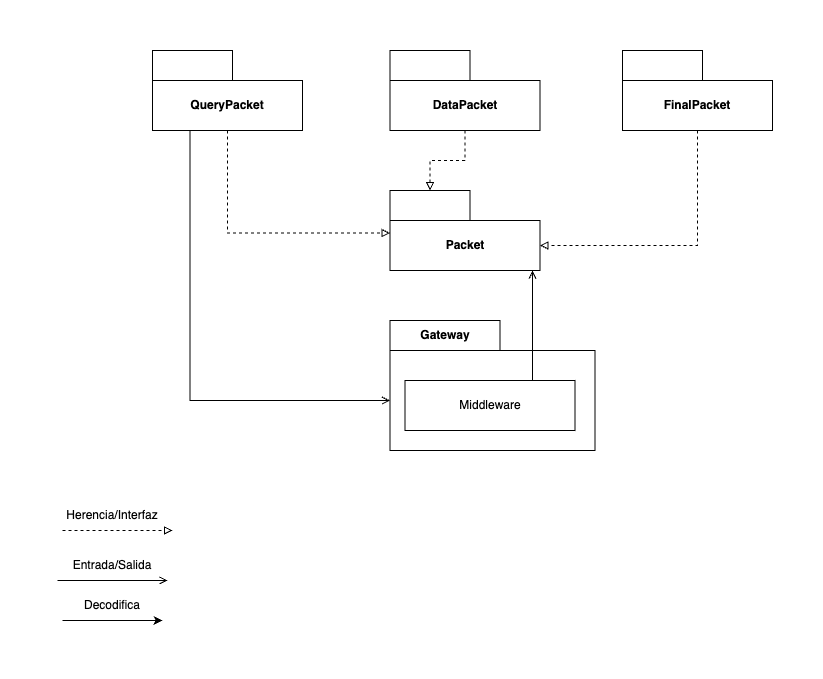

The diagram above was exported from draw.io. Its source (the exported page's mxGraphModel, read from the mxfile embedded in the PNG):
<mxGraphModel dx="2128" dy="765" grid="1" gridSize="10" guides="1" tooltips="1" connect="1" arrows="1" fold="1" page="1" pageScale="1" pageWidth="827" pageHeight="1169" math="0" shadow="0">
  <root>
    <mxCell id="0" />
    <mxCell id="1" parent="0" />
    <mxCell id="2" value="Gateway" style="shape=folder;fontStyle=1;tabWidth=110;tabHeight=30;tabPosition=left;html=1;boundedLbl=1;labelInHeader=1;container=1;collapsible=0;recursiveResize=0;whiteSpace=wrap;" vertex="1" parent="1">
      <mxGeometry x="-467.5" y="430" width="205" height="130" as="geometry" />
    </mxCell>
    <mxCell id="3" value="Middleware" style="html=1;whiteSpace=wrap;" vertex="1" parent="2">
      <mxGeometry width="170" height="50" relative="1" as="geometry">
        <mxPoint x="15" y="60" as="offset" />
      </mxGeometry>
    </mxCell>
    <mxCell id="4" value="DataPacket" style="shape=folder;fontStyle=1;tabWidth=80;tabHeight=30;tabPosition=left;html=1;boundedLbl=1;whiteSpace=wrap;" vertex="1" parent="1">
      <mxGeometry x="-467.5" y="160" width="150" height="80" as="geometry" />
    </mxCell>
    <mxCell id="5" value="QueryPacket" style="shape=folder;fontStyle=1;tabWidth=80;tabHeight=30;tabPosition=left;html=1;boundedLbl=1;whiteSpace=wrap;" vertex="1" parent="1">
      <mxGeometry x="-705" y="160" width="150" height="80" as="geometry" />
    </mxCell>
    <mxCell id="6" style="edgeStyle=orthogonalEdgeStyle;rounded=0;orthogonalLoop=1;jettySize=auto;html=1;exitX=0.5;exitY=1;exitDx=0;exitDy=0;exitPerimeter=0;entryX=0;entryY=0;entryDx=0;entryDy=42.5;entryPerimeter=0;endArrow=block;endFill=0;dashed=1;" edge="1" source="5" target="7" parent="1">
      <mxGeometry relative="1" as="geometry" />
    </mxCell>
    <mxCell id="7" value="Packet" style="shape=folder;fontStyle=1;tabWidth=80;tabHeight=30;tabPosition=left;html=1;boundedLbl=1;whiteSpace=wrap;" vertex="1" parent="1">
      <mxGeometry x="-467.5" y="300" width="150" height="80" as="geometry" />
    </mxCell>
    <mxCell id="8" value="FinalPacket" style="shape=folder;fontStyle=1;tabWidth=80;tabHeight=30;tabPosition=left;html=1;boundedLbl=1;whiteSpace=wrap;" vertex="1" parent="1">
      <mxGeometry x="-235" y="160" width="150" height="80" as="geometry" />
    </mxCell>
    <mxCell id="9" style="edgeStyle=orthogonalEdgeStyle;rounded=0;orthogonalLoop=1;jettySize=auto;html=1;exitX=0.5;exitY=1;exitDx=0;exitDy=0;exitPerimeter=0;entryX=0;entryY=0;entryDx=40;entryDy=0;entryPerimeter=0;endArrow=block;endFill=0;dashed=1;" edge="1" source="4" target="7" parent="1">
      <mxGeometry relative="1" as="geometry" />
    </mxCell>
    <mxCell id="10" style="edgeStyle=orthogonalEdgeStyle;rounded=0;orthogonalLoop=1;jettySize=auto;html=1;exitX=0.5;exitY=1;exitDx=0;exitDy=0;exitPerimeter=0;entryX=0;entryY=0;entryDx=150;entryDy=55;entryPerimeter=0;endArrow=block;endFill=0;dashed=1;" edge="1" source="8" target="7" parent="1">
      <mxGeometry relative="1" as="geometry" />
    </mxCell>
    <mxCell id="11" style="edgeStyle=orthogonalEdgeStyle;rounded=0;orthogonalLoop=1;jettySize=auto;html=1;exitX=0.75;exitY=0;exitDx=0;exitDy=0;endArrow=open;endFill=0;" edge="1" source="3" parent="1">
      <mxGeometry relative="1" as="geometry">
        <mxPoint x="-325" y="380" as="targetPoint" />
        <Array as="points">
          <mxPoint x="-325" y="380" />
        </Array>
      </mxGeometry>
    </mxCell>
    <mxCell id="12" style="edgeStyle=orthogonalEdgeStyle;rounded=0;orthogonalLoop=1;jettySize=auto;html=1;exitX=0.25;exitY=1;exitDx=0;exitDy=0;exitPerimeter=0;entryX=0;entryY=0;entryDx=0;entryDy=80;entryPerimeter=0;endArrow=open;endFill=0;" edge="1" source="5" target="2" parent="1">
      <mxGeometry relative="1" as="geometry" />
    </mxCell>
    <mxCell id="13" value="" style="endArrow=block;html=1;rounded=0;endFill=0;dashed=1;" edge="1" parent="1">
      <mxGeometry width="50" height="50" relative="1" as="geometry">
        <mxPoint x="-795" y="640" as="sourcePoint" />
        <mxPoint x="-685" y="640" as="targetPoint" />
      </mxGeometry>
    </mxCell>
    <mxCell id="14" value="Herencia/Interfaz" style="text;html=1;align=center;verticalAlign=middle;whiteSpace=wrap;rounded=0;" vertex="1" parent="1">
      <mxGeometry x="-775" y="610" width="60" height="30" as="geometry" />
    </mxCell>
    <mxCell id="15" value="" style="endArrow=open;html=1;rounded=0;endFill=0;" edge="1" parent="1">
      <mxGeometry width="50" height="50" relative="1" as="geometry">
        <mxPoint x="-800" y="690" as="sourcePoint" />
        <mxPoint x="-690" y="690" as="targetPoint" />
      </mxGeometry>
    </mxCell>
    <mxCell id="16" value="Entrada/Salida" style="text;html=1;align=center;verticalAlign=middle;whiteSpace=wrap;rounded=0;" vertex="1" parent="1">
      <mxGeometry x="-775" y="660" width="60" height="30" as="geometry" />
    </mxCell>
    <mxCell id="17" value="" style="endArrow=classic;html=1;rounded=0;" edge="1" parent="1">
      <mxGeometry width="50" height="50" relative="1" as="geometry">
        <mxPoint x="-795" y="730" as="sourcePoint" />
        <mxPoint x="-695" y="730" as="targetPoint" />
      </mxGeometry>
    </mxCell>
    <mxCell id="18" value="Decodifica" style="text;html=1;align=center;verticalAlign=middle;whiteSpace=wrap;rounded=0;" vertex="1" parent="1">
      <mxGeometry x="-775" y="700" width="60" height="30" as="geometry" />
    </mxCell>
  </root>
</mxGraphModel>